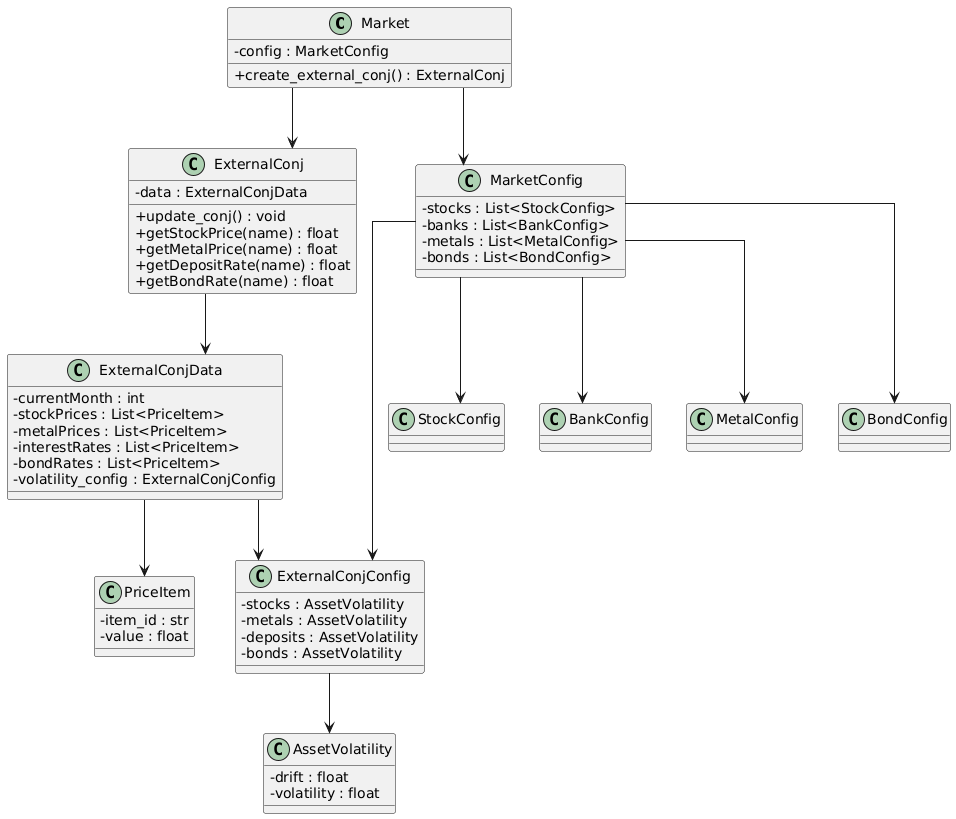

The diagram above was rendered by PlantUML. Its source (embedded in the PNG):
@startuml
skinparam classAttributeIconSize 0
skinparam linetype ortho
skinparam shadowing false

' === Глобальные сущности ===
class Market {
    - config : MarketConfig
    + create_external_conj() : ExternalConj
}

class ExternalConj {
    - data : ExternalConjData
    + update_conj() : void
    + getStockPrice(name) : float
    + getMetalPrice(name) : float
    + getDepositRate(name) : float
    + getBondRate(name) : float
}

Market --> ExternalConj
Market --> MarketConfig

' === Данные конъюнктуры ===
class ExternalConjData {
    - currentMonth : int
    - stockPrices : List<PriceItem>
    - metalPrices : List<PriceItem>
    - interestRates : List<PriceItem>
    - bondRates : List<PriceItem>
    - volatility_config : ExternalConjConfig
}

class ExternalConjConfig {
    - stocks : AssetVolatility
    - metals : AssetVolatility
    - deposits : AssetVolatility
    - bonds : AssetVolatility
}

class AssetVolatility {
    - drift : float
    - volatility : float
}

class PriceItem {
    - item_id : str
    - value : float
}

ExternalConj --> ExternalConjData
ExternalConjData --> ExternalConjConfig
ExternalConjData --> PriceItem
ExternalConjConfig --> AssetVolatility

' === Конфигурация активов (группировано) ===
class MarketConfig {
    - stocks : List<StockConfig>
    - banks : List<BankConfig>
    - metals : List<MetalConfig>
    - bonds : List<BondConfig>
}

class StockConfig
class BankConfig
class MetalConfig
class BondConfig

MarketConfig --> StockConfig
MarketConfig --> BankConfig
MarketConfig --> MetalConfig
MarketConfig --> BondConfig
MarketConfig --> ExternalConjConfig
@enduml